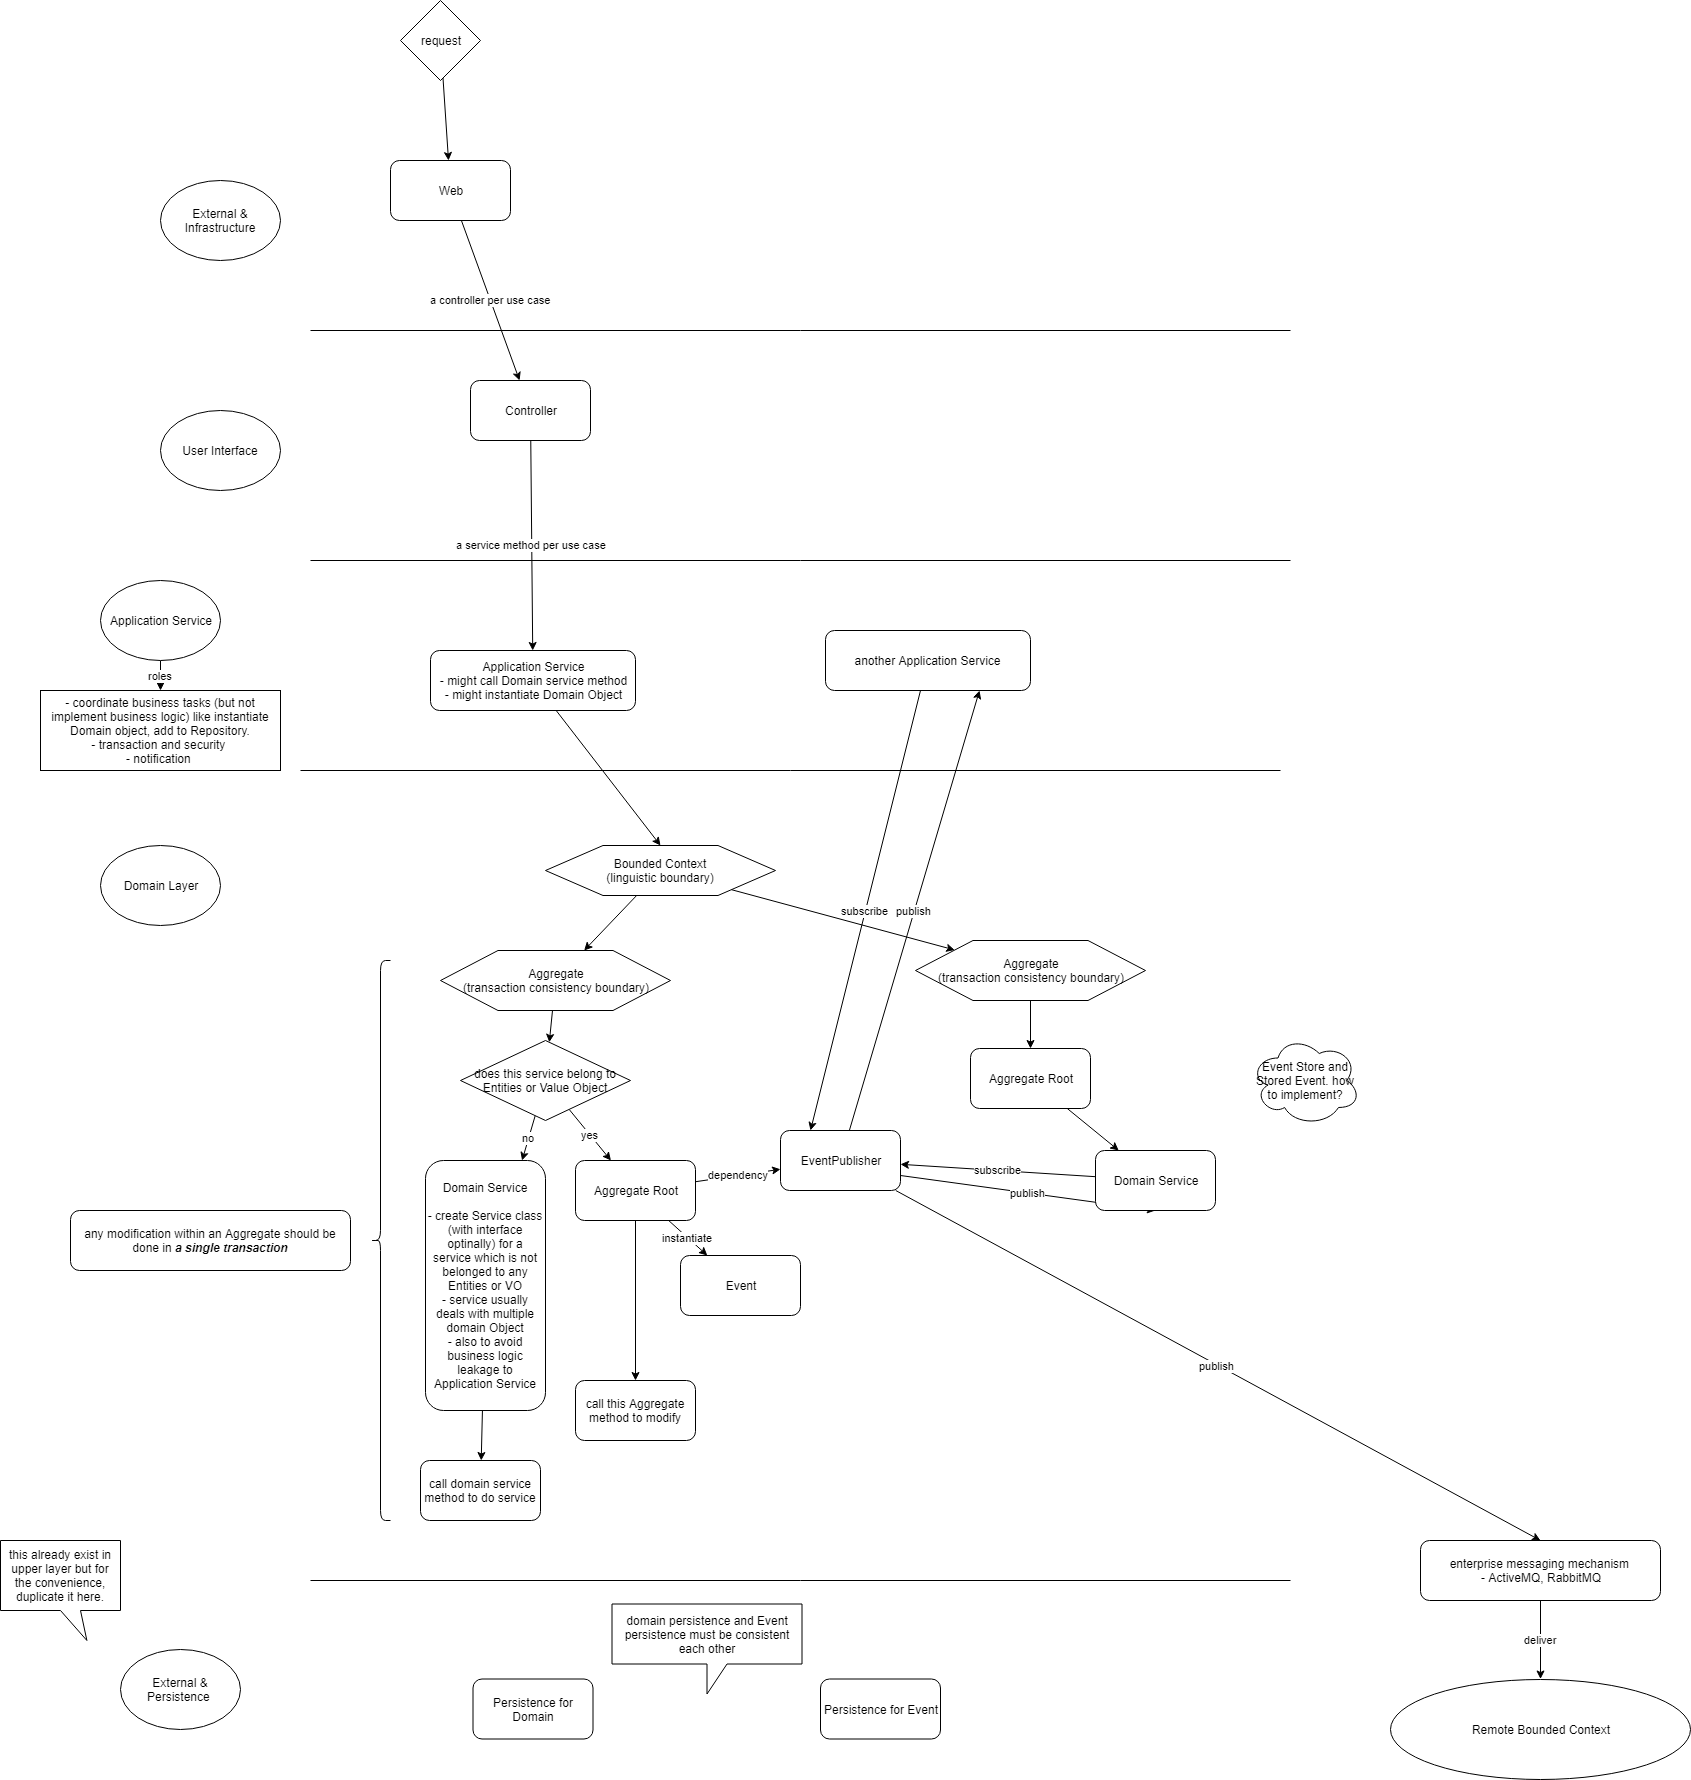

The diagram above was exported from draw.io. Its source (the exported page's mxGraphModel, read from the mxfile embedded in the PNG):
<mxGraphModel dx="1924" dy="1754" grid="1" gridSize="10" guides="1" tooltips="1" connect="1" arrows="1" fold="1" page="1" pageScale="1" pageWidth="850" pageHeight="1100" math="0" shadow="0">
  <root>
    <mxCell id="0" />
    <mxCell id="1" parent="0" />
    <mxCell id="2_EHo0KPRxGWTZoFVqiQ-1" value="External &amp;amp; Infrastructure" style="ellipse;whiteSpace=wrap;html=1;" vertex="1" parent="1">
      <mxGeometry x="-90" y="50" width="120" height="80" as="geometry" />
    </mxCell>
    <mxCell id="2_EHo0KPRxGWTZoFVqiQ-2" value="" style="endArrow=none;html=1;" edge="1" parent="1">
      <mxGeometry width="50" height="50" relative="1" as="geometry">
        <mxPoint x="60" y="200" as="sourcePoint" />
        <mxPoint x="1040" y="200" as="targetPoint" />
      </mxGeometry>
    </mxCell>
    <mxCell id="2_EHo0KPRxGWTZoFVqiQ-3" value="User Interface" style="ellipse;whiteSpace=wrap;html=1;" vertex="1" parent="1">
      <mxGeometry x="-90" y="280" width="120" height="80" as="geometry" />
    </mxCell>
    <mxCell id="2_EHo0KPRxGWTZoFVqiQ-4" value="" style="endArrow=none;html=1;" edge="1" parent="1">
      <mxGeometry width="50" height="50" relative="1" as="geometry">
        <mxPoint x="60" y="430" as="sourcePoint" />
        <mxPoint x="1040" y="430" as="targetPoint" />
      </mxGeometry>
    </mxCell>
    <mxCell id="2_EHo0KPRxGWTZoFVqiQ-22" value="roles" style="edgeStyle=none;rounded=0;orthogonalLoop=1;jettySize=auto;html=1;" edge="1" parent="1" source="2_EHo0KPRxGWTZoFVqiQ-5" target="2_EHo0KPRxGWTZoFVqiQ-21">
      <mxGeometry relative="1" as="geometry" />
    </mxCell>
    <mxCell id="2_EHo0KPRxGWTZoFVqiQ-5" value="Application Service" style="ellipse;whiteSpace=wrap;html=1;" vertex="1" parent="1">
      <mxGeometry x="-150" y="450" width="120" height="80" as="geometry" />
    </mxCell>
    <mxCell id="2_EHo0KPRxGWTZoFVqiQ-6" value="" style="endArrow=none;html=1;" edge="1" parent="1">
      <mxGeometry width="50" height="50" relative="1" as="geometry">
        <mxPoint x="50" y="640" as="sourcePoint" />
        <mxPoint x="1030" y="640" as="targetPoint" />
      </mxGeometry>
    </mxCell>
    <mxCell id="2_EHo0KPRxGWTZoFVqiQ-7" value="Domain Layer" style="ellipse;whiteSpace=wrap;html=1;" vertex="1" parent="1">
      <mxGeometry x="-150" y="715" width="120" height="80" as="geometry" />
    </mxCell>
    <mxCell id="2_EHo0KPRxGWTZoFVqiQ-12" value="a controller per use case" style="edgeStyle=none;rounded=0;orthogonalLoop=1;jettySize=auto;html=1;" edge="1" parent="1" source="2_EHo0KPRxGWTZoFVqiQ-8" target="2_EHo0KPRxGWTZoFVqiQ-11">
      <mxGeometry relative="1" as="geometry" />
    </mxCell>
    <mxCell id="2_EHo0KPRxGWTZoFVqiQ-8" value="Web" style="rounded=1;whiteSpace=wrap;html=1;" vertex="1" parent="1">
      <mxGeometry x="140" y="30" width="120" height="60" as="geometry" />
    </mxCell>
    <mxCell id="2_EHo0KPRxGWTZoFVqiQ-10" style="rounded=0;orthogonalLoop=1;jettySize=auto;html=1;" edge="1" parent="1" source="2_EHo0KPRxGWTZoFVqiQ-9" target="2_EHo0KPRxGWTZoFVqiQ-8">
      <mxGeometry relative="1" as="geometry" />
    </mxCell>
    <mxCell id="2_EHo0KPRxGWTZoFVqiQ-9" value="request" style="rhombus;whiteSpace=wrap;html=1;" vertex="1" parent="1">
      <mxGeometry x="150" y="-130" width="80" height="80" as="geometry" />
    </mxCell>
    <mxCell id="2_EHo0KPRxGWTZoFVqiQ-14" value="a service method per use case" style="edgeStyle=none;rounded=0;orthogonalLoop=1;jettySize=auto;html=1;" edge="1" parent="1" source="2_EHo0KPRxGWTZoFVqiQ-11" target="2_EHo0KPRxGWTZoFVqiQ-13">
      <mxGeometry relative="1" as="geometry" />
    </mxCell>
    <mxCell id="2_EHo0KPRxGWTZoFVqiQ-11" value="Controller" style="rounded=1;whiteSpace=wrap;html=1;" vertex="1" parent="1">
      <mxGeometry x="220" y="250" width="120" height="60" as="geometry" />
    </mxCell>
    <mxCell id="2_EHo0KPRxGWTZoFVqiQ-16" value="" style="edgeStyle=none;rounded=0;orthogonalLoop=1;jettySize=auto;html=1;entryX=0.5;entryY=0;entryDx=0;entryDy=0;" edge="1" parent="1" source="2_EHo0KPRxGWTZoFVqiQ-13" target="2_EHo0KPRxGWTZoFVqiQ-23">
      <mxGeometry relative="1" as="geometry" />
    </mxCell>
    <mxCell id="2_EHo0KPRxGWTZoFVqiQ-13" value="Application Service&lt;br&gt;- might call Domain service method&lt;br&gt;- might instantiate Domain Object&lt;br&gt;" style="rounded=1;whiteSpace=wrap;html=1;" vertex="1" parent="1">
      <mxGeometry x="180" y="520" width="205" height="60" as="geometry" />
    </mxCell>
    <mxCell id="2_EHo0KPRxGWTZoFVqiQ-35" value="" style="edgeStyle=none;rounded=0;orthogonalLoop=1;jettySize=auto;html=1;" edge="1" parent="1" source="2_EHo0KPRxGWTZoFVqiQ-15" target="2_EHo0KPRxGWTZoFVqiQ-36">
      <mxGeometry relative="1" as="geometry">
        <mxPoint x="170" y="1360" as="targetPoint" />
      </mxGeometry>
    </mxCell>
    <mxCell id="2_EHo0KPRxGWTZoFVqiQ-15" value="Domain Service&lt;br&gt;&lt;br&gt;- create Service class (with interface optinally) for a service which is not belonged to any Entities or VO&lt;br&gt;- service usually deals with multiple domain Object&lt;br&gt;- also to avoid business logic leakage to Application Service&lt;br&gt;" style="rounded=1;whiteSpace=wrap;html=1;" vertex="1" parent="1">
      <mxGeometry x="175" y="1030" width="120" height="250" as="geometry" />
    </mxCell>
    <mxCell id="2_EHo0KPRxGWTZoFVqiQ-18" value="no" style="edgeStyle=none;rounded=0;orthogonalLoop=1;jettySize=auto;html=1;" edge="1" parent="1" source="2_EHo0KPRxGWTZoFVqiQ-17" target="2_EHo0KPRxGWTZoFVqiQ-15">
      <mxGeometry relative="1" as="geometry" />
    </mxCell>
    <mxCell id="2_EHo0KPRxGWTZoFVqiQ-20" value="yes" style="edgeStyle=none;rounded=0;orthogonalLoop=1;jettySize=auto;html=1;" edge="1" parent="1" source="2_EHo0KPRxGWTZoFVqiQ-17" target="2_EHo0KPRxGWTZoFVqiQ-19">
      <mxGeometry relative="1" as="geometry" />
    </mxCell>
    <mxCell id="2_EHo0KPRxGWTZoFVqiQ-17" value="does this service belong to Entities or Value Object" style="rhombus;whiteSpace=wrap;html=1;" vertex="1" parent="1">
      <mxGeometry x="210" y="910" width="170" height="80" as="geometry" />
    </mxCell>
    <mxCell id="2_EHo0KPRxGWTZoFVqiQ-40" value="" style="edgeStyle=none;rounded=0;orthogonalLoop=1;jettySize=auto;html=1;" edge="1" parent="1" source="2_EHo0KPRxGWTZoFVqiQ-19" target="2_EHo0KPRxGWTZoFVqiQ-39">
      <mxGeometry relative="1" as="geometry" />
    </mxCell>
    <mxCell id="2_EHo0KPRxGWTZoFVqiQ-45" value="instantiate" style="edgeStyle=none;rounded=0;orthogonalLoop=1;jettySize=auto;html=1;" edge="1" parent="1" source="2_EHo0KPRxGWTZoFVqiQ-19" target="2_EHo0KPRxGWTZoFVqiQ-52">
      <mxGeometry relative="1" as="geometry">
        <mxPoint x="497.44488188976356" y="1033.3858267716537" as="targetPoint" />
      </mxGeometry>
    </mxCell>
    <mxCell id="2_EHo0KPRxGWTZoFVqiQ-57" value="dependency" style="edgeStyle=none;rounded=0;orthogonalLoop=1;jettySize=auto;html=1;" edge="1" parent="1" source="2_EHo0KPRxGWTZoFVqiQ-19" target="2_EHo0KPRxGWTZoFVqiQ-56">
      <mxGeometry relative="1" as="geometry" />
    </mxCell>
    <mxCell id="2_EHo0KPRxGWTZoFVqiQ-19" value="Aggregate Root" style="rounded=1;whiteSpace=wrap;html=1;" vertex="1" parent="1">
      <mxGeometry x="325" y="1030" width="120" height="60" as="geometry" />
    </mxCell>
    <mxCell id="2_EHo0KPRxGWTZoFVqiQ-59" value="publish&amp;nbsp;" style="edgeStyle=none;rounded=0;orthogonalLoop=1;jettySize=auto;html=1;entryX=0.5;entryY=0;entryDx=0;entryDy=0;" edge="1" parent="1" source="2_EHo0KPRxGWTZoFVqiQ-56" target="2_EHo0KPRxGWTZoFVqiQ-68">
      <mxGeometry relative="1" as="geometry">
        <mxPoint x="707.8000000000002" y="1125" as="targetPoint" />
      </mxGeometry>
    </mxCell>
    <mxCell id="2_EHo0KPRxGWTZoFVqiQ-64" value="publish" style="edgeStyle=none;rounded=0;orthogonalLoop=1;jettySize=auto;html=1;entryX=0.5;entryY=1;entryDx=0;entryDy=0;exitX=1;exitY=0.75;exitDx=0;exitDy=0;" edge="1" parent="1" source="2_EHo0KPRxGWTZoFVqiQ-56" target="2_EHo0KPRxGWTZoFVqiQ-61">
      <mxGeometry relative="1" as="geometry" />
    </mxCell>
    <mxCell id="2_EHo0KPRxGWTZoFVqiQ-65" value="publish" style="edgeStyle=none;rounded=0;orthogonalLoop=1;jettySize=auto;html=1;entryX=0.75;entryY=1;entryDx=0;entryDy=0;" edge="1" parent="1" source="2_EHo0KPRxGWTZoFVqiQ-56" target="2_EHo0KPRxGWTZoFVqiQ-60">
      <mxGeometry relative="1" as="geometry" />
    </mxCell>
    <mxCell id="2_EHo0KPRxGWTZoFVqiQ-56" value="EventPublisher" style="rounded=1;whiteSpace=wrap;html=1;" vertex="1" parent="1">
      <mxGeometry x="530" y="1000" width="120" height="60" as="geometry" />
    </mxCell>
    <mxCell id="2_EHo0KPRxGWTZoFVqiQ-39" value="call this Aggregate method to modify" style="rounded=1;whiteSpace=wrap;html=1;" vertex="1" parent="1">
      <mxGeometry x="325" y="1250" width="120" height="60" as="geometry" />
    </mxCell>
    <mxCell id="2_EHo0KPRxGWTZoFVqiQ-21" value="- coordinate business tasks (but not implement business logic) like instantiate Domain object, add to Repository.&lt;br&gt;- transaction and security&amp;nbsp;&lt;br&gt;- notification&amp;nbsp;&lt;br&gt;" style="rounded=0;whiteSpace=wrap;html=1;" vertex="1" parent="1">
      <mxGeometry x="-210" y="560" width="240" height="80" as="geometry" />
    </mxCell>
    <mxCell id="2_EHo0KPRxGWTZoFVqiQ-26" style="edgeStyle=none;rounded=0;orthogonalLoop=1;jettySize=auto;html=1;" edge="1" parent="1" source="2_EHo0KPRxGWTZoFVqiQ-23" target="2_EHo0KPRxGWTZoFVqiQ-25">
      <mxGeometry relative="1" as="geometry" />
    </mxCell>
    <mxCell id="2_EHo0KPRxGWTZoFVqiQ-29" style="edgeStyle=none;rounded=0;orthogonalLoop=1;jettySize=auto;html=1;" edge="1" parent="1" source="2_EHo0KPRxGWTZoFVqiQ-23" target="2_EHo0KPRxGWTZoFVqiQ-28">
      <mxGeometry relative="1" as="geometry" />
    </mxCell>
    <mxCell id="2_EHo0KPRxGWTZoFVqiQ-23" value="Bounded Context&lt;br&gt;(linguistic boundary)&lt;br&gt;" style="shape=hexagon;perimeter=hexagonPerimeter2;whiteSpace=wrap;html=1;" vertex="1" parent="1">
      <mxGeometry x="295" y="715" width="230" height="50" as="geometry" />
    </mxCell>
    <mxCell id="2_EHo0KPRxGWTZoFVqiQ-27" style="edgeStyle=none;rounded=0;orthogonalLoop=1;jettySize=auto;html=1;" edge="1" parent="1" source="2_EHo0KPRxGWTZoFVqiQ-25" target="2_EHo0KPRxGWTZoFVqiQ-17">
      <mxGeometry relative="1" as="geometry" />
    </mxCell>
    <mxCell id="2_EHo0KPRxGWTZoFVqiQ-25" value="Aggregate&lt;br&gt;(transaction consistency boundary)&lt;br&gt;" style="shape=hexagon;perimeter=hexagonPerimeter2;whiteSpace=wrap;html=1;" vertex="1" parent="1">
      <mxGeometry x="190" y="820" width="230" height="60" as="geometry" />
    </mxCell>
    <mxCell id="2_EHo0KPRxGWTZoFVqiQ-51" style="edgeStyle=none;rounded=0;orthogonalLoop=1;jettySize=auto;html=1;" edge="1" parent="1" source="2_EHo0KPRxGWTZoFVqiQ-28" target="2_EHo0KPRxGWTZoFVqiQ-50">
      <mxGeometry relative="1" as="geometry" />
    </mxCell>
    <mxCell id="2_EHo0KPRxGWTZoFVqiQ-28" value="Aggregate&lt;br&gt;(transaction consistency boundary)&lt;br&gt;" style="shape=hexagon;perimeter=hexagonPerimeter2;whiteSpace=wrap;html=1;" vertex="1" parent="1">
      <mxGeometry x="665" y="810" width="230" height="60" as="geometry" />
    </mxCell>
    <mxCell id="2_EHo0KPRxGWTZoFVqiQ-36" value="call domain service method to do service" style="rounded=1;whiteSpace=wrap;html=1;" vertex="1" parent="1">
      <mxGeometry x="170" y="1330" width="120" height="60" as="geometry" />
    </mxCell>
    <mxCell id="2_EHo0KPRxGWTZoFVqiQ-41" value="" style="shape=curlyBracket;whiteSpace=wrap;html=1;rounded=1;" vertex="1" parent="1">
      <mxGeometry x="120" y="830" width="20" height="560" as="geometry" />
    </mxCell>
    <mxCell id="2_EHo0KPRxGWTZoFVqiQ-42" value="any modification within an Aggregate should be done in &lt;b&gt;&lt;i&gt;a single transaction&lt;/i&gt;&lt;/b&gt;" style="rounded=1;whiteSpace=wrap;html=1;" vertex="1" parent="1">
      <mxGeometry x="-180" y="1080" width="280" height="60" as="geometry" />
    </mxCell>
    <mxCell id="2_EHo0KPRxGWTZoFVqiQ-43" value="Event Store and Stored Event. how to implement?" style="ellipse;shape=cloud;whiteSpace=wrap;html=1;" vertex="1" parent="1">
      <mxGeometry x="1000" y="905" width="110" height="90" as="geometry" />
    </mxCell>
    <mxCell id="2_EHo0KPRxGWTZoFVqiQ-49" value="&amp;nbsp; &amp;nbsp; &amp;nbsp;" style="text;html=1;resizable=0;points=[];autosize=1;align=left;verticalAlign=top;spacingTop=-4;" vertex="1" parent="1">
      <mxGeometry x="454" y="948" width="30" height="20" as="geometry" />
    </mxCell>
    <mxCell id="2_EHo0KPRxGWTZoFVqiQ-62" value="" style="edgeStyle=none;rounded=0;orthogonalLoop=1;jettySize=auto;html=1;" edge="1" parent="1" source="2_EHo0KPRxGWTZoFVqiQ-50" target="2_EHo0KPRxGWTZoFVqiQ-61">
      <mxGeometry relative="1" as="geometry" />
    </mxCell>
    <mxCell id="2_EHo0KPRxGWTZoFVqiQ-50" value="Aggregate Root" style="rounded=1;whiteSpace=wrap;html=1;" vertex="1" parent="1">
      <mxGeometry x="720" y="918" width="120" height="60" as="geometry" />
    </mxCell>
    <mxCell id="2_EHo0KPRxGWTZoFVqiQ-63" value="subscribe" style="edgeStyle=none;rounded=0;orthogonalLoop=1;jettySize=auto;html=1;" edge="1" parent="1" source="2_EHo0KPRxGWTZoFVqiQ-61" target="2_EHo0KPRxGWTZoFVqiQ-56">
      <mxGeometry relative="1" as="geometry" />
    </mxCell>
    <mxCell id="2_EHo0KPRxGWTZoFVqiQ-61" value="Domain Service" style="rounded=1;whiteSpace=wrap;html=1;" vertex="1" parent="1">
      <mxGeometry x="845" y="1020" width="120" height="60" as="geometry" />
    </mxCell>
    <mxCell id="2_EHo0KPRxGWTZoFVqiQ-52" value="Event" style="rounded=1;whiteSpace=wrap;html=1;" vertex="1" parent="1">
      <mxGeometry x="430" y="1125" width="120" height="60" as="geometry" />
    </mxCell>
    <mxCell id="2_EHo0KPRxGWTZoFVqiQ-66" value="subscribe" style="edgeStyle=none;rounded=0;orthogonalLoop=1;jettySize=auto;html=1;entryX=0.25;entryY=0;entryDx=0;entryDy=0;" edge="1" parent="1" source="2_EHo0KPRxGWTZoFVqiQ-60" target="2_EHo0KPRxGWTZoFVqiQ-56">
      <mxGeometry relative="1" as="geometry" />
    </mxCell>
    <mxCell id="2_EHo0KPRxGWTZoFVqiQ-60" value="another Application Service" style="rounded=1;whiteSpace=wrap;html=1;" vertex="1" parent="1">
      <mxGeometry x="575" y="500" width="205" height="60" as="geometry" />
    </mxCell>
    <mxCell id="2_EHo0KPRxGWTZoFVqiQ-67" value="Remote Bounded Context" style="ellipse;whiteSpace=wrap;html=1;" vertex="1" parent="1">
      <mxGeometry x="1140" y="1548.5" width="300" height="100" as="geometry" />
    </mxCell>
    <mxCell id="2_EHo0KPRxGWTZoFVqiQ-69" value="deliver" style="edgeStyle=none;rounded=0;orthogonalLoop=1;jettySize=auto;html=1;" edge="1" parent="1" source="2_EHo0KPRxGWTZoFVqiQ-68" target="2_EHo0KPRxGWTZoFVqiQ-67">
      <mxGeometry relative="1" as="geometry" />
    </mxCell>
    <mxCell id="2_EHo0KPRxGWTZoFVqiQ-68" value="enterprise messaging mechanism&amp;nbsp;&lt;br&gt;- ActiveMQ, RabbitMQ&lt;br&gt;" style="rounded=1;whiteSpace=wrap;html=1;" vertex="1" parent="1">
      <mxGeometry x="1170" y="1410" width="240" height="60" as="geometry" />
    </mxCell>
    <mxCell id="2_EHo0KPRxGWTZoFVqiQ-70" value="Persistence for Domain" style="rounded=1;whiteSpace=wrap;html=1;" vertex="1" parent="1">
      <mxGeometry x="222.5" y="1548.5" width="120" height="60" as="geometry" />
    </mxCell>
    <mxCell id="2_EHo0KPRxGWTZoFVqiQ-71" value="Persistence for Event" style="rounded=1;whiteSpace=wrap;html=1;" vertex="1" parent="1">
      <mxGeometry x="570" y="1548.5" width="120" height="60" as="geometry" />
    </mxCell>
    <mxCell id="2_EHo0KPRxGWTZoFVqiQ-72" value="External &amp;amp; Persistence&amp;nbsp;" style="ellipse;whiteSpace=wrap;html=1;" vertex="1" parent="1">
      <mxGeometry x="-130" y="1518.5" width="120" height="80" as="geometry" />
    </mxCell>
    <mxCell id="2_EHo0KPRxGWTZoFVqiQ-73" value="" style="endArrow=none;html=1;" edge="1" parent="1">
      <mxGeometry width="50" height="50" relative="1" as="geometry">
        <mxPoint x="60" y="1450" as="sourcePoint" />
        <mxPoint x="1040" y="1450" as="targetPoint" />
      </mxGeometry>
    </mxCell>
    <mxCell id="2_EHo0KPRxGWTZoFVqiQ-74" value="this already exist in upper layer but for the convenience, duplicate it here." style="shape=callout;whiteSpace=wrap;html=1;perimeter=calloutPerimeter;position2=0.72;" vertex="1" parent="1">
      <mxGeometry x="-250" y="1410" width="120" height="100" as="geometry" />
    </mxCell>
    <mxCell id="2_EHo0KPRxGWTZoFVqiQ-75" value="domain persistence and Event persistence must be consistent each other" style="shape=callout;whiteSpace=wrap;html=1;perimeter=calloutPerimeter;" vertex="1" parent="1">
      <mxGeometry x="361.5" y="1473.5" width="190" height="90" as="geometry" />
    </mxCell>
  </root>
</mxGraphModel>